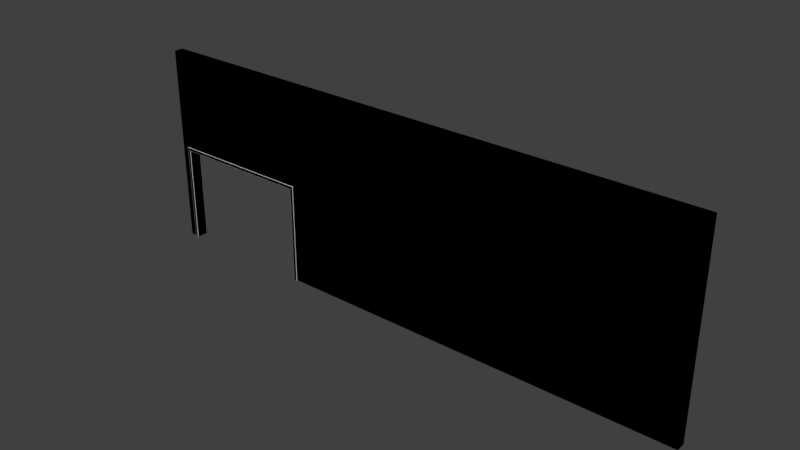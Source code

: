 # Source: SouthWallTxt.blend  (saved by Blender 2.79.0; exported with 4.5.12 LTS)
import bpy
from mathutils import Matrix  # noqa: F401  (used for matrix-valued properties, if any)

bpy.ops.wm.read_factory_settings(use_empty=True)
scene = bpy.context.scene
scene.name = 'Scene'

# ---- collections
col_collection_1 = bpy.data.collections.new('Collection 1'); scene.collection.children.link(col_collection_1)

# ---- materials (node trees are filled in below, after node groups)
mat_brick = bpy.data.materials.new('Brick')
mat_brick.alpha_threshold = 0.0
mat_brick.use_transparent_shadow = False
mat_brick.diffuse_color = (0.7453, 0.8, 0.004653, 1.0)
mat_brick.roughness = 0.5
mat_siding = bpy.data.materials.new('Siding')
mat_siding.alpha_threshold = 0.0
mat_siding.use_transparent_shadow = False
mat_siding.roughness = 0.5

# ---- material node trees

# ---- world
world_world = bpy.data.worlds.new('World'); scene.world = world_world
world_world.color = (0.05088, 0.05088, 0.05088)
world_world.use_sun_shadow = False
world_world.sun_shadow_jitter_overblur = 0.0
world_world.cycles.sampling_method = 'MANUAL'

# ---- meshes
me_cube_001 = bpy.data.meshes.new('Cube.001')
me_cube_001.from_pydata([(-5.994, -0.09963, -2.134), (-5.994, -0.09963, 2.134), (-5.994, 0.09963, -2.134), (-5.994, 0.09963, 2.134), (5.994, -0.09963, -2.134), (5.994, -0.09963, 2.134), (5.994, 0.09963, -2.134), (5.994, 0.09963, 2.134), (-2.678, 0.09963, -2.134), (-2.754, 0.09963, -2.134), (-5.757, 0.09963, -2.134), (-5.832, 0.09963, -2.134), (-5.832, 0.09963, 2.134), (-5.757, 0.09963, 2.134), (-2.754, 0.09963, 2.134), (-2.678, 0.09963, 2.134), (-5.832, -0.09963, -2.134), (-5.757, -0.09963, -2.134), (-2.754, -0.09963, -2.134), (-2.678, -0.09963, -2.134), (-2.678, -0.09963, 2.134), (-2.754, -0.09963, 2.134), (-5.757, -0.09963, 2.134), (-5.832, -0.09963, 2.134), (-5.994, -0.09963, -0.051), (-5.994, -0.09963, 0.02435), (-5.994, 0.09963, 0.02435), (-5.994, 0.09963, -0.051), (5.994, 0.09963, 0.02435), (5.994, 0.09963, -0.051), (5.994, -0.09963, 0.02435), (5.994, -0.09963, -0.051), (-2.678, -0.09963, -0.051), (-2.754, -0.09963, 0.02435), (-2.754, -0.09963, -0.051), (-5.757, -0.09963, 0.02435), (-5.757, -0.09963, -0.051), (-5.832, -0.09963, -0.051), (-5.832, 0.09963, -0.051), (-5.757, 0.09963, 0.02435), (-5.757, 0.09963, -0.051), (-2.754, 0.09963, 0.02435), (-2.754, 0.09963, -0.051), (-2.678, 0.09963, -0.051), (-2.688, -0.09963, 0.02435), (-2.678, -0.09963, 0.01435), (-2.668, -0.09963, 0.02435), (-2.678, -0.09963, 0.03435), (-2.681, -0.09963, 0.02142), (-5.832, -0.09963, 0.01435), (-5.822, -0.09963, 0.02435), (-5.832, -0.09963, 0.03435), (-5.842, -0.09963, 0.02435), (-5.83, -0.09963, 0.02142), (-5.822, -0.1296, -2.134), (-5.832, -0.1196, -2.134), (-5.83, -0.1267, -2.134), (-5.757, -0.1196, -2.134), (-5.767, -0.1296, -2.134), (-5.76, -0.1267, -2.134), (-2.744, -0.1296, -2.134), (-2.754, -0.1196, -2.134), (-2.751, -0.1267, -2.134), (-2.678, -0.1196, -2.134), (-2.688, -0.1296, -2.134), (-2.681, -0.1267, -2.134), (-2.678, -0.1196, -0.051), (-2.688, -0.1296, -0.051), (-2.681, -0.1267, -0.051), (-2.744, -0.1296, -0.041), (-2.754, -0.1196, -0.051), (-2.751, -0.1267, -0.04807), (-5.757, -0.1196, -0.051), (-5.767, -0.1296, -0.041), (-5.76, -0.1267, -0.04807), (-5.822, -0.1296, -0.051), (-5.832, -0.1196, -0.051), (-5.83, -0.1267, -0.051), (-2.678, -0.1196, 0.01435), (-2.688, -0.1196, 0.02435), (-2.688, -0.1296, 0.01435), (-2.681, -0.1196, 0.02142), (-2.683, -0.1254, 0.02013), (-2.688, -0.1267, 0.02142), (-2.681, -0.1267, 0.01435), (-2.754, -0.1296, 0.01435), (-2.754, -0.1196, 0.02435), (-2.754, -0.1267, 0.02142), (-5.757, -0.1296, 0.01435), (-5.757, -0.1196, 0.02435), (-5.757, -0.1267, 0.02142), (-5.832, -0.1196, 0.01435), (-5.822, -0.1296, 0.01435), (-5.822, -0.1196, 0.02435), (-5.83, -0.1267, 0.01435), (-5.828, -0.1254, 0.02013), (-5.822, -0.1267, 0.02142), (-5.83, -0.1196, 0.02142), (-5.822, 0.09963, 0.02435), (-5.832, 0.09963, 0.01435), (-5.842, 0.09963, 0.02435), (-5.832, 0.09963, 0.03435), (-5.83, 0.09963, 0.02142), (-2.678, 0.09963, 0.01435), (-2.688, 0.09963, 0.02435), (-2.678, 0.09963, 0.03435), (-2.668, 0.09963, 0.02435), (-2.681, 0.09963, 0.02142), (-2.688, 0.1296, -2.134), (-2.678, 0.1196, -2.134), (-2.681, 0.1267, -2.134), (-2.754, 0.1196, -2.134), (-2.744, 0.1296, -2.134), (-2.751, 0.1267, -2.134), (-5.767, 0.1296, -2.134), (-5.757, 0.1196, -2.134), (-5.76, 0.1267, -2.134), (-5.832, 0.1196, -2.134), (-5.822, 0.1296, -2.134), (-5.83, 0.1267, -2.134), (-5.832, 0.1196, -0.051), (-5.822, 0.1296, -0.051), (-5.83, 0.1267, -0.051), (-5.767, 0.1296, -0.041), (-5.757, 0.1196, -0.051), (-5.76, 0.1267, -0.04807), (-2.754, 0.1196, -0.051), (-2.744, 0.1296, -0.041), (-2.751, 0.1267, -0.04807), (-2.688, 0.1296, -0.051), (-2.678, 0.1196, -0.051), (-2.681, 0.1267, -0.051), (-5.832, 0.1196, 0.01435), (-5.822, 0.1196, 0.02435), (-5.822, 0.1296, 0.01435), (-5.83, 0.1196, 0.02142), (-5.828, 0.1254, 0.02013), (-5.822, 0.1267, 0.02142), (-5.83, 0.1267, 0.01435), (-5.757, 0.1296, 0.01435), (-5.757, 0.1196, 0.02435), (-5.757, 0.1267, 0.02142), (-2.754, 0.1296, 0.01435), (-2.754, 0.1196, 0.02435), (-2.754, 0.1267, 0.02142), (-2.688, 0.1196, 0.02435), (-2.678, 0.1196, 0.01435), (-2.688, 0.1296, 0.01435), (-2.681, 0.1196, 0.02142), (-2.683, 0.1254, 0.02013), (-2.681, 0.1267, 0.01435), (-2.688, 0.1267, 0.02142), (-5.822, 0.1196, 0.02435), (-5.83, 0.1196, 0.02142), (-5.822, 0.1267, 0.02142), (-5.994, -0.09963, -2.134), (-5.994, -0.09963, 2.134), (-5.994, 0.09963, -2.134), (-5.994, 0.09963, 2.134), (5.994, -0.09963, -2.134), (5.994, -0.09963, 2.134), (5.994, 0.09963, -2.134), (5.994, 0.09963, 2.134), (-2.678, 0.09963, -2.134), (-2.754, 0.09963, -2.134), (-5.757, 0.09963, -2.134), (-5.832, 0.09963, -2.134), (-5.832, 0.09963, 2.134), (-5.757, 0.09963, 2.134), (-2.754, 0.09963, 2.134), (-2.678, 0.09963, 2.134), (-5.832, -0.09963, -2.134), (-5.757, -0.09963, -2.134), (-2.754, -0.09963, -2.134), (-2.678, -0.09963, -2.134), (-2.678, -0.09963, 2.134), (-2.754, -0.09963, 2.134), (-5.757, -0.09963, 2.134), (-5.832, -0.09963, 2.134), (-5.994, -0.09963, -0.051), (-5.994, -0.09963, 0.02435), (-5.994, 0.09963, 0.02435), (-5.994, 0.09963, -0.051), (5.994, 0.09963, 0.02435), (5.994, 0.09963, -0.051), (5.994, -0.09963, 0.02435), (5.994, -0.09963, -0.051), (-2.678, -0.09963, -0.051), (-2.754, -0.09963, 0.02435), (-2.754, -0.09963, -0.051), (-5.757, -0.09963, 0.02435), (-5.757, -0.09963, -0.051), (-5.832, -0.09963, -0.051), (-5.832, 0.09963, -0.051), (-5.757, 0.09963, 0.02435), (-5.757, 0.09963, -0.051), (-2.754, 0.09963, 0.02435), (-2.754, 0.09963, -0.051), (-2.678, 0.09963, -0.051), (-2.688, -0.09963, 0.02435), (-2.678, -0.09963, 0.01435), (-2.668, -0.09963, 0.02435), (-2.678, -0.09963, 0.03435), (-2.681, -0.09963, 0.02142), (-5.832, -0.09963, 0.01435), (-5.822, -0.09963, 0.02435), (-5.832, -0.09963, 0.03435), (-5.842, -0.09963, 0.02435), (-5.83, -0.09963, 0.02142), (-5.822, -0.1296, -2.134), (-5.832, -0.1196, -2.134), (-5.83, -0.1267, -2.134), (-5.757, -0.1196, -2.134), (-5.767, -0.1296, -2.134), (-5.76, -0.1267, -2.134), (-2.744, -0.1296, -2.134), (-2.754, -0.1196, -2.134), (-2.751, -0.1267, -2.134), (-2.678, -0.1196, -2.134), (-2.688, -0.1296, -2.134), (-2.681, -0.1267, -2.134), (-2.678, -0.1196, -0.051), (-2.688, -0.1296, -0.051), (-2.681, -0.1267, -0.051), (-2.744, -0.1296, -0.041), (-2.754, -0.1196, -0.051), (-2.751, -0.1267, -0.04807), (-5.757, -0.1196, -0.051), (-5.767, -0.1296, -0.041), (-5.76, -0.1267, -0.04807), (-5.822, -0.1296, -0.051), (-5.832, -0.1196, -0.051), (-5.83, -0.1267, -0.051), (-2.678, -0.1196, 0.01435), (-2.688, -0.1196, 0.02435), (-2.688, -0.1296, 0.01435), (-2.681, -0.1196, 0.02142), (-2.683, -0.1254, 0.02013), (-2.688, -0.1267, 0.02142), (-2.681, -0.1267, 0.01435), (-2.754, -0.1296, 0.01435), (-2.754, -0.1196, 0.02435), (-2.754, -0.1267, 0.02142), (-5.757, -0.1296, 0.01435), (-5.757, -0.1196, 0.02435), (-5.757, -0.1267, 0.02142), (-5.832, -0.1196, 0.01435), (-5.822, -0.1296, 0.01435), (-5.822, -0.1196, 0.02435), (-5.83, -0.1267, 0.01435), (-5.828, -0.1254, 0.02013), (-5.822, -0.1267, 0.02142), (-5.83, -0.1196, 0.02142), (-5.822, 0.09963, 0.02435), (-5.832, 0.09963, 0.01435), (-5.842, 0.09963, 0.02435), (-5.832, 0.09963, 0.03435), (-5.83, 0.09963, 0.02142), (-2.678, 0.09963, 0.01435), (-2.688, 0.09963, 0.02435), (-2.678, 0.09963, 0.03435), (-2.668, 0.09963, 0.02435), (-2.681, 0.09963, 0.02142), (-2.688, 0.1296, -2.134), (-2.678, 0.1196, -2.134), (-2.681, 0.1267, -2.134), (-2.754, 0.1196, -2.134), (-2.744, 0.1296, -2.134), (-2.751, 0.1267, -2.134), (-5.767, 0.1296, -2.134), (-5.757, 0.1196, -2.134), (-5.76, 0.1267, -2.134), (-5.832, 0.1196, -2.134), (-5.822, 0.1296, -2.134), (-5.83, 0.1267, -2.134), (-5.832, 0.1196, -0.051), (-5.822, 0.1296, -0.051), (-5.83, 0.1267, -0.051), (-5.767, 0.1296, -0.041), (-5.757, 0.1196, -0.051), (-5.76, 0.1267, -0.04807), (-2.754, 0.1196, -0.051), (-2.744, 0.1296, -0.041), (-2.751, 0.1267, -0.04807), (-2.688, 0.1296, -0.051), (-2.678, 0.1196, -0.051), (-2.681, 0.1267, -0.051), (-5.832, 0.1196, 0.01435), (-5.822, 0.1196, 0.02435), (-5.822, 0.1296, 0.01435), (-5.83, 0.1196, 0.02142), (-5.828, 0.1254, 0.02013), (-5.822, 0.1267, 0.02142), (-5.83, 0.1267, 0.01435), (-5.757, 0.1296, 0.01435), (-5.757, 0.1196, 0.02435), (-5.757, 0.1267, 0.02142), (-2.754, 0.1296, 0.01435), (-2.754, 0.1196, 0.02435), (-2.754, 0.1267, 0.02142), (-2.688, 0.1196, 0.02435), (-2.678, 0.1196, 0.01435), (-2.688, 0.1296, 0.01435), (-2.681, 0.1196, 0.02142), (-2.683, 0.1254, 0.02013), (-2.681, 0.1267, 0.01435), (-2.688, 0.1267, 0.02142), (-5.822, 0.1196, 0.02435), (-5.83, 0.1196, 0.02142), (-5.822, 0.1267, 0.02142)], [], [(25, 1, 3, 26), (8, 9, 111, 113, 112, 108, 110, 109), (28, 7, 5, 30), (49, 37, 76, 91), (8, 6, 4, 19), (12, 3, 1, 23), (7, 15, 20, 5), (15, 14, 21, 20), (14, 13, 22, 21), (13, 12, 23, 22), (2, 11, 16, 0), (11, 10, 17, 16), (34, 42, 9, 18), (9, 8, 19, 18), (32, 45, 78, 66), (31, 30, 46, 45, 32), (33, 21, 22, 35), (37, 49, 52, 25, 24), (38, 99, 132, 120), (27, 26, 100, 99, 38), (39, 13, 14, 41), (43, 103, 106, 28, 29), (26, 3, 12, 101, 100), (118, 121, 123, 114), (36, 17, 10, 40), (40, 10, 115, 124), (106, 105, 15, 7, 28), (10, 11, 117, 119, 118, 114, 116, 115), (2, 27, 38, 11), (98, 39, 140, 133), (17, 36, 72, 57), (16, 17, 57, 59, 58, 54, 56, 55), (40, 42, 34, 36), (58, 73, 75, 54), (18, 19, 63, 65, 64, 60, 62, 61), (4, 31, 32, 19), (44, 33, 86, 79), (16, 37, 24, 0), (35, 50, 93, 89), (6, 29, 31, 4), (29, 28, 30, 31), (8, 43, 29, 6), (41, 104, 145, 143), (0, 24, 27, 2), (24, 25, 26, 27), (37, 16, 55, 76), (33, 35, 89, 86), (36, 34, 70, 72), (34, 18, 61, 70), (69, 85, 88, 73), (67, 80, 85, 69), (35, 22, 23, 51, 50), (52, 51, 23, 1, 25), (64, 67, 69, 60), (30, 5, 20, 47, 46), (19, 32, 66, 63), (73, 88, 92, 75), (43, 8, 109, 130), (39, 41, 143, 140), (127, 142, 147, 129), (11, 38, 120, 117), (42, 40, 124, 126), (123, 139, 142, 127), (9, 42, 126, 111), (41, 14, 15, 105, 104), (121, 134, 139, 123), (112, 127, 129, 108), (103, 43, 130, 146), (44, 48, 45, 46, 47), (49, 53, 50, 51, 52), (78, 81, 82, 84), (79, 83, 82, 81), (80, 84, 82, 83), (91, 94, 95, 97), (92, 96, 95, 94), (93, 97, 95, 96), (67, 64, 65, 68), (68, 65, 63, 66), (70, 61, 62, 71), (71, 62, 60, 69), (73, 58, 59, 74), (74, 59, 57, 72), (76, 55, 56, 77), (77, 56, 54, 75), (80, 67, 68, 84), (84, 68, 66, 78), (91, 76, 77, 94), (94, 77, 75, 92), (89, 93, 96, 90), (90, 96, 92, 88), (69, 73, 74, 71), (71, 74, 72, 70), (86, 89, 90, 87), (87, 90, 88, 85), (79, 86, 87, 83), (83, 87, 85, 80), (93, 50, 53, 97), (97, 53, 49, 91), (44, 79, 81, 48), (48, 81, 78, 45), (44, 47, 20, 21, 33), (98, 102, 99, 100, 101), (103, 107, 104, 105, 106), (132, 135, 136, 138), (133, 137, 136, 135), (134, 138, 136, 137), (145, 148, 149, 151), (146, 150, 149, 148), (147, 151, 149, 150), (103, 146, 148, 107), (107, 148, 145, 104), (121, 118, 119, 122), (122, 119, 117, 120), (124, 115, 116, 125), (125, 116, 114, 123), (127, 112, 113, 128), (128, 113, 111, 126), (130, 109, 110, 131), (131, 110, 108, 129), (134, 121, 122, 138), (138, 122, 120, 132), (146, 130, 131, 150), (150, 131, 129, 147), (143, 145, 151, 144), (144, 151, 147, 142), (123, 127, 128, 125), (125, 128, 126, 124), (140, 143, 144, 141), (141, 144, 142, 139), (133, 140, 141, 137), (137, 141, 139, 134), (132, 99, 102, 135), (135, 102, 98, 133), (98, 101, 12, 13, 39), (133, 137, 154, 152), (135, 133, 152, 153), (180, 156, 158, 181), (163, 164, 266, 268, 267, 263, 265, 264), (183, 162, 160, 185), (204, 192, 231, 246), (163, 161, 159, 174), (167, 158, 156, 178), (162, 170, 175, 160), (170, 169, 176, 175), (169, 168, 177, 176), (168, 167, 178, 177), (157, 166, 171, 155), (166, 165, 172, 171), (189, 197, 164, 173), (164, 163, 174, 173), (187, 200, 233, 221), (186, 185, 201, 200, 187), (188, 176, 177, 190), (192, 204, 207, 180, 179), (193, 254, 287, 275), (182, 181, 255, 254, 193), (194, 168, 169, 196), (198, 258, 261, 183, 184), (181, 158, 167, 256, 255), (273, 276, 278, 269), (191, 172, 165, 195), (195, 165, 270, 279), (261, 260, 170, 162, 183), (165, 166, 272, 274, 273, 269, 271, 270), (157, 182, 193, 166), (253, 194, 295, 288), (172, 191, 227, 212), (171, 172, 212, 214, 213, 209, 211, 210), (195, 197, 189, 191), (213, 228, 230, 209), (173, 174, 218, 220, 219, 215, 217, 216), (159, 186, 187, 174), (199, 188, 241, 234), (171, 192, 179, 155), (190, 205, 248, 244), (161, 184, 186, 159), (184, 183, 185, 186), (163, 198, 184, 161), (196, 259, 300, 298), (155, 179, 182, 157), (179, 180, 181, 182), (192, 171, 210, 231), (188, 190, 244, 241), (191, 189, 225, 227), (189, 173, 216, 225), (224, 240, 243, 228), (222, 235, 240, 224), (190, 177, 178, 206, 205), (207, 206, 178, 156, 180), (219, 222, 224, 215), (185, 160, 175, 202, 201), (174, 187, 221, 218), (228, 243, 247, 230), (198, 163, 264, 285), (194, 196, 298, 295), (282, 297, 302, 284), (166, 193, 275, 272), (197, 195, 279, 281), (278, 294, 297, 282), (164, 197, 281, 266), (196, 169, 170, 260, 259), (276, 289, 294, 278), (267, 282, 284, 263), (258, 198, 285, 301), (199, 203, 200, 201, 202), (204, 208, 205, 206, 207), (233, 236, 237, 239), (234, 238, 237, 236), (235, 239, 237, 238), (246, 249, 250, 252), (247, 251, 250, 249), (248, 252, 250, 251), (222, 219, 220, 223), (223, 220, 218, 221), (225, 216, 217, 226), (226, 217, 215, 224), (228, 213, 214, 229), (229, 214, 212, 227), (231, 210, 211, 232), (232, 211, 209, 230), (235, 222, 223, 239), (239, 223, 221, 233), (246, 231, 232, 249), (249, 232, 230, 247), (244, 248, 251, 245), (245, 251, 247, 243), (224, 228, 229, 226), (226, 229, 227, 225), (241, 244, 245, 242), (242, 245, 243, 240), (234, 241, 242, 238), (238, 242, 240, 235), (248, 205, 208, 252), (252, 208, 204, 246), (199, 234, 236, 203), (203, 236, 233, 200), (199, 202, 175, 176, 188), (253, 257, 254, 255, 256), (258, 262, 259, 260, 261), (287, 290, 291, 293), (288, 292, 291, 290), (289, 293, 291, 292), (300, 303, 304, 306), (301, 305, 304, 303), (302, 306, 304, 305), (258, 301, 303, 262), (262, 303, 300, 259), (276, 273, 274, 277), (277, 274, 272, 275), (279, 270, 271, 280), (280, 271, 269, 278), (282, 267, 268, 283), (283, 268, 266, 281), (285, 264, 265, 286), (286, 265, 263, 284), (289, 276, 277, 293), (293, 277, 275, 287), (301, 285, 286, 305), (305, 286, 284, 302), (298, 300, 306, 299), (299, 306, 302, 297), (278, 282, 283, 280), (280, 283, 281, 279), (295, 298, 299, 296), (296, 299, 297, 294), (288, 295, 296, 292), (292, 296, 294, 289), (287, 254, 257, 290), (290, 257, 253, 288), (253, 256, 167, 168, 194), (288, 292, 309, 307), (290, 288, 307, 308)])
me_cube_001.polygons.foreach_set('material_index', [0, 0, 0, 1, 0, 0, 0, 0, 0, 0, 0, 0, 1, 0, 1, 0, 0, 0, 1, 0, 0, 0, 0, 1, 1, 1, 0, 0, 0, 1, 1, 0, 1, 1, 0, 0, 1, 0, 1, 0, 0, 0, 1, 0, 0, 1, 1, 1, 1, 1, 1, 0, 0, 1, 0, 1, 1, 1, 1, 1, 1, 1, 1, 1, 0, 1, 1, 1, 0, 0, 1, 1, 1, 1, 1, 1, 1, 1, 1, 1, 1, 1, 1, 1, 1, 1, 1, 1, 1, 1, 1, 1, 1, 1, 1, 1, 1, 1, 1, 1, 0, 0, 0, 1, 1, 1, 1, 1, 1, 1, 1, 1, 1, 1, 1, 1, 1, 1, 1, 1, 1, 1, 1, 1, 1, 1, 1, 1, 1, 1, 1, 1, 1, 0, 1, 1, 0, 0, 0, 1, 0, 0, 0, 0, 0, 0, 0, 0, 1, 0, 1, 0, 0, 0, 1, 0, 0, 0, 0, 1, 1, 1, 0, 0, 0, 1, 1, 0, 1, 1, 0, 0, 1, 0, 1, 0, 0, 0, 1, 0, 0, 1, 1, 1, 1, 1, 1, 0, 0, 1, 0, 1, 1, 1, 1, 1, 1, 1, 1, 1, 0, 1, 1, 1, 0, 0, 1, 1, 1, 1, 1, 1, 1, 1, 1, 1, 1, 1, 1, 1, 1, 1, 1, 1, 1, 1, 1, 1, 1, 1, 1, 1, 1, 1, 1, 1, 0, 0, 0, 1, 1, 1, 1, 1, 1, 1, 1, 1, 1, 1, 1, 1, 1, 1, 1, 1, 1, 1, 1, 1, 1, 1, 1, 1, 1, 1, 1, 1, 1, 0, 1, 1])
_uv = me_cube_001.uv_layers.new(name='UVMap')
_uv.uv.foreach_set('vector', [0.4975, 0.8082, 0.4975, 0.9284, 0.4863, 0.9284, 0.4863, 0.8082, 0.987, 0.4957, 0.987, 0.5, 0.9859, 0.5, 0.9855, 0.4998, 0.9854, 0.4994, 0.9854, 0.4963, 0.9855, 0.4959, 0.9859, 0.4957, 0.5201, 0.8082, 0.5201, 0.9284, 0.5088, 0.9284, 0.5088, 0.8082, 0.6517, 0.8076, 0.6517, 0.8039, 0.6528, 0.8039, 0.6528, 0.8076, 0.987, 0.4957, 0.987, 0.0, 0.9983, 0.0, 0.9983, 0.4957, 0.9628, 0.009256, 0.9628, 0.0, 0.9741, 0.0, 0.9741, 0.009256, 0.9628, 0.6852, 0.9628, 0.1895, 0.9741, 0.1895, 0.9741, 0.6852, 0.9628, 0.1895, 0.9628, 0.1852, 0.9741, 0.1852, 0.9741, 0.1895, 0.9628, 0.1852, 0.9628, 0.01357, 0.9741, 0.01357, 0.9741, 0.1852, 0.9628, 0.01357, 0.9628, 0.009256, 0.9741, 0.009256, 0.9741, 0.01357, 0.6367, 0.6869, 0.6459, 0.6869, 0.6459, 0.6983, 0.6367, 0.6983, 0.6459, 0.6869, 0.6501, 0.6869, 0.6501, 0.6983, 0.6459, 0.6983, 0.587, 0.8039, 0.5758, 0.8039, 0.5758, 0.6852, 0.587, 0.6852, 0.987, 0.5, 0.987, 0.4957, 0.9983, 0.4957, 0.9983, 0.5, 0.6563, 0.6893, 0.6563, 0.6856, 0.6574, 0.6856, 0.6574, 0.6893, 0.8454, 0.6852, 0.8411, 0.6852, 0.8411, 0.1901, 0.8417, 0.1895, 0.8454, 0.1895, 0.8411, 0.1852, 0.7221, 0.1852, 0.7221, 0.01357, 0.8411, 0.01357, 0.8454, 0.009256, 0.8417, 0.009256, 0.8411, 0.008684, 0.8411, 0.0, 0.8454, 0.0, 0.6547, 0.8039, 0.6547, 0.8076, 0.6536, 0.8076, 0.6536, 0.8039, 0.3639, 0.6852, 0.3597, 0.6852, 0.3597, 0.6765, 0.3603, 0.6759, 0.3639, 0.6759, 0.3597, 0.6716, 0.2407, 0.6716, 0.2407, 0.5, 0.3597, 0.5, 0.3639, 0.4957, 0.3603, 0.4957, 0.3597, 0.4951, 0.3597, 2.725e-08, 0.3639, 2.725e-08, 0.3597, 0.6852, 0.2407, 0.6852, 0.2407, 0.6759, 0.3591, 0.6759, 0.3597, 0.6765, 0.1216, 0.6856, 0.2391, 0.6856, 0.2396, 0.6888, 0.1216, 0.6888, 0.5901, 0.8039, 0.5901, 0.6852, 0.6014, 0.6852, 0.6014, 0.8039, 0.6014, 0.8039, 0.6014, 0.6852, 0.6025, 0.6852, 0.6025, 0.8039, 0.3597, 0.4951, 0.3591, 0.4957, 0.2407, 0.4957, 0.2407, 0.0, 0.3597, 2.725e-08, 0.6501, 0.6869, 0.6459, 0.6869, 0.6459, 0.6858, 0.646, 0.6854, 0.6464, 0.6852, 0.6496, 0.6852, 0.65, 0.6854, 0.6501, 0.6858, 0.4814, 0.6852, 0.3639, 0.6852, 0.3639, 0.6759, 0.4814, 0.6759, 0.6233, 0.6856, 0.6233, 0.6894, 0.6222, 0.6894, 0.6222, 0.6856, 0.5901, 0.6852, 0.5901, 0.8039, 0.589, 0.8039, 0.589, 0.6852, 0.6459, 0.6983, 0.6501, 0.6983, 0.6501, 0.6995, 0.65, 0.6999, 0.6496, 0.7, 0.6464, 0.7, 0.646, 0.6999, 0.6459, 0.6995, 0.5328, 0.857, 0.5328, 0.6854, 0.5441, 0.6854, 0.5441, 0.857, 0.3647, 0.6888, 0.2467, 0.6888, 0.2472, 0.6856, 0.3647, 0.6856, 0.9983, 0.5, 0.9983, 0.4957, 0.9994, 0.4957, 0.9998, 0.4959, 1.0, 0.4963, 1.0, 0.4994, 0.9998, 0.4998, 0.9994, 0.5, 0.9628, 0.6852, 0.8454, 0.6852, 0.8454, 0.1895, 0.9628, 0.1895, 0.6203, 0.6856, 0.6203, 0.6894, 0.6191, 0.6894, 0.6191, 0.6856, 0.9628, 0.009256, 0.8454, 0.009256, 0.8454, 0.0, 0.9628, 0.0, 0.6203, 0.861, 0.6203, 0.8647, 0.6191, 0.8647, 0.6191, 0.861, 0.5201, 0.6852, 0.5201, 0.8039, 0.5088, 0.8039, 0.5088, 0.6852, 0.5201, 0.8039, 0.5201, 0.8082, 0.5088, 0.8082, 0.5088, 0.8039, 0.4814, 0.4957, 0.3639, 0.4957, 0.3639, 2.725e-08, 0.4814, 2.725e-08, 0.6233, 0.861, 0.6233, 0.8647, 0.6222, 0.8647, 0.6222, 0.861, 0.4975, 0.6852, 0.4975, 0.8039, 0.4863, 0.8039, 0.4863, 0.6852, 0.4975, 0.8039, 0.4975, 0.8082, 0.4863, 0.8082, 0.4863, 0.8039, 0.6517, 0.8039, 0.6517, 0.6852, 0.6528, 0.6852, 0.6528, 0.8039, 0.6203, 0.6894, 0.6203, 0.861, 0.6191, 0.861, 0.6191, 0.6894, 0.5441, 0.857, 0.5441, 0.6854, 0.5452, 0.6854, 0.5452, 0.857, 0.587, 0.8039, 0.587, 0.6852, 0.5882, 0.6852, 0.5882, 0.8039, 0.2467, 0.8616, 0.2436, 0.861, 0.2436, 0.6894, 0.2467, 0.6888, 0.2472, 0.8647, 0.2436, 0.8647, 0.2436, 0.861, 0.2467, 0.8616, 0.8411, 0.01357, 0.7221, 0.01357, 0.7221, 0.009256, 0.8406, 0.009256, 0.8411, 0.009828, 0.8411, 0.008684, 0.8406, 0.009256, 0.7221, 0.009256, 0.7221, 0.0, 0.8411, 0.0, 0.3647, 0.8647, 0.2472, 0.8647, 0.2467, 0.8616, 0.3647, 0.8616, 0.8411, 0.6852, 0.7221, 0.6852, 0.7221, 0.1895, 0.8406, 0.1895, 0.8411, 0.1901, 0.6563, 0.8081, 0.6563, 0.6893, 0.6574, 0.6893, 0.6574, 0.8081, 0.2467, 0.6888, 0.2436, 0.6894, 0.2436, 0.6856, 0.2472, 0.6856, 0.6608, 0.8039, 0.6608, 0.6852, 0.662, 0.6852, 0.662, 0.8039, 0.6233, 0.6894, 0.6233, 0.861, 0.6222, 0.861, 0.6222, 0.6894, 0.2396, 0.8616, 0.2427, 0.861, 0.2427, 0.8647, 0.2391, 0.8647, 0.6547, 0.6852, 0.6547, 0.8039, 0.6536, 0.8039, 0.6536, 0.6852, 0.5328, 0.6854, 0.5328, 0.857, 0.5317, 0.857, 0.5317, 0.6854, 0.2396, 0.6888, 0.2427, 0.6894, 0.2427, 0.861, 0.2396, 0.8616, 0.5758, 0.6852, 0.5758, 0.8039, 0.5747, 0.8039, 0.5747, 0.6852, 0.3597, 0.5, 0.2407, 0.5, 0.2407, 0.4957, 0.3591, 0.4957, 0.3597, 0.4963, 0.2391, 0.6856, 0.2427, 0.6856, 0.2427, 0.6894, 0.2396, 0.6888, 0.1216, 0.8616, 0.2396, 0.8616, 0.2391, 0.8647, 0.1216, 0.8647, 0.6608, 0.8076, 0.6608, 0.8039, 0.662, 0.8039, 0.662, 0.8076, 0.8411, 0.1889, 0.8413, 0.1894, 0.8417, 0.1895, 0.8411, 0.1901, 0.8406, 0.1895, 0.8417, 0.009256, 0.8413, 0.009423, 0.8411, 0.009828, 0.8406, 0.009256, 0.8411, 0.008684, 0.6574, 0.6856, 0.6574, 0.6852, 0.6577, 0.6853, 0.6578, 0.6856, 0.6191, 0.6856, 0.6187, 0.6856, 0.6188, 0.6853, 0.6191, 0.6852, 0.2436, 0.8647, 0.2435, 0.8651, 0.2432, 0.8651, 0.2431, 0.8647, 0.6528, 0.8076, 0.6532, 0.8076, 0.6531, 0.808, 0.6528, 0.8081, 0.2436, 0.6856, 0.2431, 0.6856, 0.2432, 0.6853, 0.2435, 0.6852, 0.6191, 0.8647, 0.6191, 0.8651, 0.6188, 0.8651, 0.6187, 0.8647, 0.2472, 0.8647, 0.3647, 0.8647, 0.3647, 0.8651, 0.2472, 0.8651, 0.6578, 0.6893, 0.6578, 0.808, 0.6574, 0.8081, 0.6574, 0.6893, 0.5882, 0.8039, 0.5882, 0.6852, 0.5886, 0.6852, 0.5886, 0.8041, 0.2471, 0.8612, 0.3647, 0.8612, 0.3647, 0.8616, 0.2467, 0.8616, 0.2467, 0.6888, 0.3647, 0.6888, 0.3647, 0.6892, 0.2471, 0.6892, 0.5886, 0.8041, 0.5886, 0.6852, 0.589, 0.6852, 0.589, 0.8039, 0.6528, 0.8039, 0.6528, 0.6852, 0.6532, 0.6852, 0.6532, 0.8039, 0.2472, 0.6852, 0.3647, 0.6852, 0.3647, 0.6856, 0.2472, 0.6856, 0.2436, 0.8647, 0.2472, 0.8647, 0.2472, 0.8651, 0.2435, 0.8651, 0.6578, 0.6856, 0.6578, 0.6893, 0.6574, 0.6893, 0.6574, 0.6856, 0.6528, 0.8076, 0.6528, 0.8039, 0.6532, 0.8039, 0.6532, 0.8076, 0.2435, 0.6852, 0.2472, 0.6852, 0.2472, 0.6856, 0.2436, 0.6856, 0.6191, 0.861, 0.6191, 0.8647, 0.6187, 0.8647, 0.6187, 0.861, 0.2431, 0.6894, 0.2431, 0.6856, 0.2436, 0.6856, 0.2436, 0.6894, 0.2467, 0.8616, 0.2467, 0.6888, 0.2471, 0.6892, 0.2471, 0.8612, 0.5456, 0.6852, 0.5456, 0.8572, 0.5452, 0.857, 0.5452, 0.6854, 0.6191, 0.6894, 0.6191, 0.861, 0.6187, 0.861, 0.6187, 0.6894, 0.2431, 0.861, 0.2431, 0.6894, 0.2436, 0.6894, 0.2436, 0.861, 0.6191, 0.6856, 0.6191, 0.6894, 0.6187, 0.6894, 0.6187, 0.6856, 0.2431, 0.8647, 0.2431, 0.861, 0.2436, 0.861, 0.2436, 0.8647, 0.6191, 0.8647, 0.6203, 0.8647, 0.6203, 0.8651, 0.6191, 0.8651, 0.6528, 0.8081, 0.6517, 0.8081, 0.6517, 0.8076, 0.6528, 0.8076, 0.6203, 0.6856, 0.6191, 0.6856, 0.6191, 0.6852, 0.6203, 0.6852, 0.6563, 0.6852, 0.6574, 0.6852, 0.6574, 0.6856, 0.6563, 0.6856, 0.8411, 0.1889, 0.8406, 0.1895, 0.7221, 0.1895, 0.7221, 0.1852, 0.8411, 0.1852, 0.3597, 0.6754, 0.3599, 0.6758, 0.3603, 0.6759, 0.3597, 0.6765, 0.3591, 0.6759, 0.3603, 0.4957, 0.3599, 0.4959, 0.3597, 0.4963, 0.3591, 0.4957, 0.3597, 0.4951, 0.6536, 0.8076, 0.6536, 0.8081, 0.6533, 0.808, 0.6532, 0.8076, 0.6222, 0.6856, 0.6218, 0.6856, 0.6219, 0.6853, 0.6222, 0.6852, 0.2427, 0.6856, 0.2427, 0.6852, 0.2431, 0.6853, 0.2431, 0.6856, 0.6222, 0.8647, 0.6222, 0.8651, 0.6219, 0.8651, 0.6218, 0.8647, 0.662, 0.8076, 0.6624, 0.8076, 0.6623, 0.808, 0.662, 0.8081, 0.2427, 0.8647, 0.2431, 0.8647, 0.2431, 0.8651, 0.2427, 0.8651, 0.6608, 0.8076, 0.662, 0.8076, 0.662, 0.8081, 0.6608, 0.8081, 0.6233, 0.8651, 0.6222, 0.8651, 0.6222, 0.8647, 0.6233, 0.8647, 0.2391, 0.6856, 0.1216, 0.6856, 0.1216, 0.6852, 0.2391, 0.6852, 0.6532, 0.8039, 0.6532, 0.6852, 0.6536, 0.6852, 0.6536, 0.8039, 0.6025, 0.8039, 0.6025, 0.6852, 0.6029, 0.6852, 0.6029, 0.8041, 0.2392, 0.6892, 0.1216, 0.6892, 0.1216, 0.6888, 0.2396, 0.6888, 0.2396, 0.8616, 0.1216, 0.8616, 0.1216, 0.8612, 0.2392, 0.8612, 0.5743, 0.8041, 0.5743, 0.6852, 0.5747, 0.6852, 0.5747, 0.8039, 0.662, 0.8039, 0.662, 0.6852, 0.6624, 0.6852, 0.6624, 0.8039, 0.2391, 0.8651, 0.1216, 0.8651, 0.1216, 0.8647, 0.2391, 0.8647, 0.2427, 0.6856, 0.2391, 0.6856, 0.2391, 0.6852, 0.2427, 0.6852, 0.6532, 0.8076, 0.6532, 0.8039, 0.6536, 0.8039, 0.6536, 0.8076, 0.662, 0.8076, 0.662, 0.8039, 0.6624, 0.8039, 0.6624, 0.8076, 0.2427, 0.8651, 0.2391, 0.8651, 0.2391, 0.8647, 0.2427, 0.8647, 0.6222, 0.861, 0.6222, 0.8647, 0.6218, 0.8647, 0.6218, 0.861, 0.2431, 0.861, 0.2431, 0.8647, 0.2427, 0.8647, 0.2427, 0.861, 0.2396, 0.6888, 0.2396, 0.8616, 0.2392, 0.8612, 0.2392, 0.6892, 0.5313, 0.8572, 0.5313, 0.6852, 0.5317, 0.6854, 0.5317, 0.857, 0.6222, 0.6894, 0.6222, 0.861, 0.6218, 0.861, 0.6218, 0.6894, 0.2431, 0.6894, 0.2431, 0.861, 0.2427, 0.861, 0.2427, 0.6894, 0.6222, 0.6856, 0.6222, 0.6894, 0.6218, 0.6894, 0.6218, 0.6856, 0.2431, 0.6856, 0.2431, 0.6894, 0.2427, 0.6894, 0.2427, 0.6856, 0.6536, 0.8076, 0.6547, 0.8076, 0.6547, 0.8081, 0.6536, 0.8081, 0.6222, 0.6852, 0.6233, 0.6852, 0.6233, 0.6856, 0.6222, 0.6856, 0.3597, 0.6754, 0.3591, 0.6759, 0.2407, 0.6759, 0.2407, 0.6716, 0.3597, 0.6716, 0.0, 0.0, 0.0, 0.0, 0.0, 0.0, 0.0, 0.0, 0.0, 0.0, 0.0, 0.0, 0.0, 0.0, 0.0, 0.0, 0.5088, 0.8082, 0.5088, 0.9284, 0.4975, 0.9284, 0.4975, 0.8082, 0.987, 0.9957, 0.987, 1.0, 0.9859, 1.0, 0.9855, 0.9998, 0.9854, 0.9994, 0.9854, 0.9963, 0.9855, 0.9959, 0.9859, 0.9957, 0.5313, 0.8082, 0.5313, 0.9284, 0.5201, 0.9284, 0.5201, 0.8082, 0.6501, 0.8076, 0.6501, 0.8039, 0.6513, 0.8039, 0.6513, 0.8076, 0.987, 0.9957, 0.987, 0.5, 0.9983, 0.5, 0.9983, 0.9957, 0.9741, 0.009256, 0.9741, 0.0, 0.9854, 0.0, 0.9854, 0.009256, 0.9741, 0.6852, 0.9741, 0.1895, 0.9854, 0.1895, 0.9854, 0.6852, 0.9741, 0.1895, 0.9741, 0.1852, 0.9854, 0.1852, 0.9854, 0.1895, 0.9741, 0.1852, 0.9741, 0.01357, 0.9854, 0.01357, 0.9854, 0.1852, 0.9741, 0.01357, 0.9741, 0.009256, 0.9854, 0.009256, 0.9854, 0.01357, 0.6233, 0.6869, 0.6325, 0.6869, 0.6325, 0.6983, 0.6233, 0.6983, 0.6325, 0.6869, 0.6367, 0.6869, 0.6367, 0.6983, 0.6325, 0.6983, 0.5727, 0.8039, 0.5615, 0.8039, 0.5615, 0.6852, 0.5727, 0.6852, 0.987, 1.0, 0.987, 0.9957, 0.9983, 0.9957, 0.9983, 1.0, 0.6578, 0.6893, 0.6578, 0.6856, 0.6589, 0.6856, 0.6589, 0.6893, 0.6047, 0.6852, 0.6004, 0.6852, 0.6004, 0.1901, 0.601, 0.1895, 0.6047, 0.1895, 0.6004, 0.1852, 0.4814, 0.1852, 0.4814, 0.01357, 0.6004, 0.01357, 0.6047, 0.009256, 0.601, 0.009256, 0.6004, 0.008684, 0.6004, 0.0, 0.6047, 0.0, 0.6563, 0.8039, 0.6563, 0.8076, 0.6551, 0.8076, 0.6551, 0.8039, 0.1232, 0.6852, 0.119, 0.6852, 0.119, 0.6765, 0.1195, 0.6759, 0.1232, 0.6759, 0.119, 0.6716, 8.081e-08, 0.6716, 6.734e-08, 0.5, 0.119, 0.5, 0.1232, 0.4957, 0.1195, 0.4957, 0.119, 0.4951, 0.119, 2.725e-08, 0.1232, 2.725e-08, 0.119, 0.6852, 8.081e-08, 0.6852, 8.081e-08, 0.6759, 0.1184, 0.6759, 0.119, 0.6765, 1.347e-08, 0.6856, 0.1175, 0.6856, 0.118, 0.6888, 0.0, 0.6888, 0.6044, 0.8039, 0.6044, 0.6852, 0.6157, 0.6852, 0.6157, 0.8039, 0.6157, 0.8039, 0.6157, 0.6852, 0.6168, 0.6852, 0.6168, 0.8039, 0.119, 0.4951, 0.1184, 0.4957, 6.734e-08, 0.4957, 0.0, 0.0, 0.119, 2.725e-08, 0.6367, 0.6869, 0.6325, 0.6869, 0.6325, 0.6858, 0.6326, 0.6854, 0.633, 0.6852, 0.6362, 0.6852, 0.6366, 0.6854, 0.6367, 0.6858, 0.2407, 0.6852, 0.1232, 0.6852, 0.1232, 0.6759, 0.2407, 0.6759, 0.6218, 0.6856, 0.6218, 0.6894, 0.6207, 0.6894, 0.6207, 0.6856, 0.6044, 0.6852, 0.6044, 0.8039, 0.6033, 0.8039, 0.6033, 0.6852, 0.6325, 0.6983, 0.6367, 0.6983, 0.6367, 0.6995, 0.6366, 0.6999, 0.6362, 0.7, 0.633, 0.7, 0.6326, 0.6999, 0.6325, 0.6995, 0.5472, 0.857, 0.5472, 0.6854, 0.5584, 0.6854, 0.5584, 0.857, 0.4863, 0.6888, 0.3682, 0.6888, 0.3688, 0.6856, 0.4863, 0.6856, 0.9983, 1.0, 0.9983, 0.9957, 0.9994, 0.9957, 0.9998, 0.9959, 1.0, 0.9963, 1.0, 0.9994, 0.9998, 0.9998, 0.9994, 1.0, 0.7221, 0.6852, 0.6047, 0.6852, 0.6047, 0.1895, 0.7221, 0.1895, 0.6187, 0.6856, 0.6187, 0.6894, 0.6176, 0.6894, 0.6176, 0.6856, 0.7221, 0.009256, 0.6047, 0.009256, 0.6047, 0.0, 0.7221, 0.0, 0.6187, 0.861, 0.6187, 0.8647, 0.6176, 0.8647, 0.6176, 0.861, 0.5313, 0.6852, 0.5313, 0.8039, 0.5201, 0.8039, 0.5201, 0.6852, 0.5313, 0.8039, 0.5313, 0.8082, 0.5201, 0.8082, 0.5201, 0.8039, 0.2407, 0.4957, 0.1232, 0.4957, 0.1232, 2.725e-08, 0.2407, 2.725e-08, 0.6218, 0.861, 0.6218, 0.8647, 0.6207, 0.8647, 0.6207, 0.861, 0.5088, 0.6852, 0.5088, 0.8039, 0.4975, 0.8039, 0.4975, 0.6852, 0.5088, 0.8039, 0.5088, 0.8082, 0.4975, 0.8082, 0.4975, 0.8039, 0.6501, 0.8039, 0.6501, 0.6852, 0.6513, 0.6852, 0.6513, 0.8039, 0.6187, 0.6894, 0.6187, 0.861, 0.6176, 0.861, 0.6176, 0.6894, 0.5584, 0.857, 0.5584, 0.6854, 0.5595, 0.6854, 0.5595, 0.857, 0.5727, 0.8039, 0.5727, 0.6852, 0.5739, 0.6852, 0.5739, 0.8039, 0.3682, 0.8616, 0.3651, 0.861, 0.3651, 0.6894, 0.3682, 0.6888, 0.3688, 0.8647, 0.3651, 0.8647, 0.3651, 0.861, 0.3682, 0.8616, 0.6004, 0.01357, 0.4814, 0.01357, 0.4814, 0.009256, 0.5998, 0.009256, 0.6004, 0.009828, 0.6004, 0.008684, 0.5998, 0.009256, 0.4814, 0.009256, 0.4814, 0.0, 0.6004, 0.0, 0.4863, 0.8647, 0.3688, 0.8647, 0.3682, 0.8616, 0.4863, 0.8616, 0.6004, 0.6852, 0.4814, 0.6852, 0.4814, 0.1895, 0.5998, 0.1895, 0.6004, 0.1901, 0.6578, 0.8081, 0.6578, 0.6893, 0.6589, 0.6893, 0.6589, 0.8081, 0.3682, 0.6888, 0.3651, 0.6894, 0.3651, 0.6856, 0.3688, 0.6856, 0.6593, 0.8039, 0.6593, 0.6852, 0.6604, 0.6852, 0.6604, 0.8039, 0.6218, 0.6894, 0.6218, 0.861, 0.6207, 0.861, 0.6207, 0.6894, 0.118, 0.8616, 0.1212, 0.861, 0.1212, 0.8647, 0.1175, 0.8647, 0.6563, 0.6852, 0.6563, 0.8039, 0.6551, 0.8039, 0.6551, 0.6852, 0.5472, 0.6854, 0.5472, 0.857, 0.546, 0.857, 0.546, 0.6854, 0.118, 0.6888, 0.1212, 0.6894, 0.1212, 0.861, 0.118, 0.8616, 0.5615, 0.6852, 0.5615, 0.8039, 0.5603, 0.8039, 0.5603, 0.6852, 0.119, 0.5, 6.734e-08, 0.5, 6.734e-08, 0.4957, 0.1184, 0.4957, 0.119, 0.4963, 0.1175, 0.6856, 0.1212, 0.6856, 0.1212, 0.6894, 0.118, 0.6888, 0.0, 0.8616, 0.118, 0.8616, 0.1175, 0.8647, 0.0, 0.8647, 0.6593, 0.8076, 0.6593, 0.8039, 0.6604, 0.8039, 0.6604, 0.8076, 0.6004, 0.1889, 0.6006, 0.1894, 0.601, 0.1895, 0.6004, 0.1901, 0.5998, 0.1895, 0.601, 0.009256, 0.6006, 0.009423, 0.6004, 0.009828, 0.5998, 0.009256, 0.6004, 0.008684, 0.6589, 0.6856, 0.6589, 0.6852, 0.6592, 0.6853, 0.6593, 0.6856, 0.6176, 0.6856, 0.6172, 0.6856, 0.6173, 0.6853, 0.6176, 0.6852, 0.3651, 0.8647, 0.3651, 0.8651, 0.3648, 0.8651, 0.3647, 0.8647, 0.6513, 0.8076, 0.6517, 0.8076, 0.6516, 0.808, 0.6513, 0.8081, 0.3651, 0.6856, 0.3647, 0.6856, 0.3648, 0.6853, 0.3651, 0.6852, 0.6176, 0.8647, 0.6176, 0.8651, 0.6173, 0.8651, 0.6172, 0.8647, 0.3688, 0.8647, 0.4863, 0.8647, 0.4863, 0.8651, 0.3688, 0.8651, 0.6593, 0.6893, 0.6593, 0.808, 0.6589, 0.8081, 0.6589, 0.6893, 0.5739, 0.8039, 0.5739, 0.6852, 0.5743, 0.6852, 0.5743, 0.8041, 0.3686, 0.8612, 0.4863, 0.8612, 0.4863, 0.8616, 0.3682, 0.8616, 0.3682, 0.6888, 0.4863, 0.6888, 0.4863, 0.6892, 0.3686, 0.6892, 0.6029, 0.8041, 0.6029, 0.6852, 0.6033, 0.6852, 0.6033, 0.8039, 0.6513, 0.8039, 0.6513, 0.6852, 0.6517, 0.6852, 0.6517, 0.8039, 0.3688, 0.6852, 0.4863, 0.6852, 0.4863, 0.6856, 0.3688, 0.6856, 0.3651, 0.8647, 0.3688, 0.8647, 0.3688, 0.8651, 0.3651, 0.8651, 0.6593, 0.6856, 0.6593, 0.6893, 0.6589, 0.6893, 0.6589, 0.6856, 0.6513, 0.8076, 0.6513, 0.8039, 0.6517, 0.8039, 0.6517, 0.8076, 0.3651, 0.6852, 0.3688, 0.6852, 0.3688, 0.6856, 0.3651, 0.6856, 0.6176, 0.861, 0.6176, 0.8647, 0.6172, 0.8647, 0.6172, 0.861, 0.3647, 0.6894, 0.3647, 0.6856, 0.3651, 0.6856, 0.3651, 0.6894, 0.3682, 0.8616, 0.3682, 0.6888, 0.3686, 0.6892, 0.3686, 0.8612, 0.5599, 0.6852, 0.5599, 0.8572, 0.5595, 0.857, 0.5595, 0.6854, 0.6176, 0.6894, 0.6176, 0.861, 0.6172, 0.861, 0.6172, 0.6894, 0.3647, 0.861, 0.3647, 0.6894, 0.3651, 0.6894, 0.3651, 0.861, 0.6176, 0.6856, 0.6176, 0.6894, 0.6172, 0.6894, 0.6172, 0.6856, 0.3647, 0.8647, 0.3647, 0.861, 0.3651, 0.861, 0.3651, 0.8647, 0.6176, 0.8647, 0.6187, 0.8647, 0.6187, 0.8651, 0.6176, 0.8651, 0.6513, 0.8081, 0.6501, 0.8081, 0.6501, 0.8076, 0.6513, 0.8076, 0.6187, 0.6856, 0.6176, 0.6856, 0.6176, 0.6852, 0.6187, 0.6852, 0.6578, 0.6852, 0.6589, 0.6852, 0.6589, 0.6856, 0.6578, 0.6856, 0.6004, 0.1889, 0.5998, 0.1895, 0.4814, 0.1895, 0.4814, 0.1852, 0.6004, 0.1852, 0.119, 0.6754, 0.1191, 0.6758, 0.1195, 0.6759, 0.119, 0.6765, 0.1184, 0.6759, 0.1195, 0.4957, 0.1191, 0.4959, 0.119, 0.4963, 0.1184, 0.4957, 0.119, 0.4951, 0.6551, 0.8076, 0.6551, 0.8081, 0.6548, 0.808, 0.6547, 0.8076, 0.6207, 0.6856, 0.6203, 0.6856, 0.6203, 0.6853, 0.6207, 0.6852, 0.1212, 0.6856, 0.1212, 0.6852, 0.1215, 0.6853, 0.1216, 0.6856, 0.6207, 0.8647, 0.6207, 0.8651, 0.6203, 0.8651, 0.6203, 0.8647, 0.6604, 0.8076, 0.6608, 0.8076, 0.6608, 0.808, 0.6604, 0.8081, 0.1212, 0.8647, 0.1216, 0.8647, 0.1215, 0.8651, 0.1212, 0.8651, 0.6593, 0.8076, 0.6604, 0.8076, 0.6604, 0.8081, 0.6593, 0.8081, 0.6218, 0.8651, 0.6207, 0.8651, 0.6207, 0.8647, 0.6218, 0.8647, 0.1175, 0.6856, 1.347e-08, 0.6856, 8.673e-06, 0.6852, 0.1175, 0.6852, 0.6547, 0.8039, 0.6547, 0.6852, 0.6551, 0.6852, 0.6551, 0.8039, 0.6168, 0.8039, 0.6168, 0.6852, 0.6172, 0.6852, 0.6172, 0.8041, 0.1177, 0.6892, 8.673e-06, 0.6892, 0.0, 0.6888, 0.118, 0.6888, 0.118, 0.8616, 0.0, 0.8616, 8.66e-06, 0.8612, 0.1177, 0.8612, 0.5599, 0.8041, 0.5599, 0.6852, 0.5603, 0.6852, 0.5603, 0.8039, 0.6604, 0.8039, 0.6604, 0.6852, 0.6608, 0.6852, 0.6608, 0.8039, 0.1175, 0.8651, 8.66e-06, 0.8651, 0.0, 0.8647, 0.1175, 0.8647, 0.1212, 0.6856, 0.1175, 0.6856, 0.1175, 0.6852, 0.1212, 0.6852, 0.6547, 0.8076, 0.6547, 0.8039, 0.6551, 0.8039, 0.6551, 0.8076, 0.6604, 0.8076, 0.6604, 0.8039, 0.6608, 0.8039, 0.6608, 0.8076, 0.1212, 0.8651, 0.1175, 0.8651, 0.1175, 0.8647, 0.1212, 0.8647, 0.6207, 0.861, 0.6207, 0.8647, 0.6203, 0.8647, 0.6203, 0.861, 0.1216, 0.861, 0.1216, 0.8647, 0.1212, 0.8647, 0.1212, 0.861, 0.118, 0.6888, 0.118, 0.8616, 0.1177, 0.8612, 0.1177, 0.6892, 0.5456, 0.8572, 0.5456, 0.6852, 0.546, 0.6854, 0.546, 0.857, 0.6207, 0.6894, 0.6207, 0.861, 0.6203, 0.861, 0.6203, 0.6894, 0.1216, 0.6894, 0.1216, 0.861, 0.1212, 0.861, 0.1212, 0.6894, 0.6207, 0.6856, 0.6207, 0.6894, 0.6203, 0.6894, 0.6203, 0.6856, 0.1216, 0.6856, 0.1216, 0.6894, 0.1212, 0.6894, 0.1212, 0.6856, 0.6551, 0.8076, 0.6563, 0.8076, 0.6563, 0.8081, 0.6551, 0.8081, 0.6207, 0.6852, 0.6218, 0.6852, 0.6218, 0.6856, 0.6207, 0.6856, 0.119, 0.6754, 0.1184, 0.6759, 8.081e-08, 0.6759, 8.081e-08, 0.6716, 0.119, 0.6716, 0.0, 0.0, 0.0, 0.0, 0.0, 0.0, 0.0, 0.0, 0.0, 0.0, 0.0, 0.0, 0.0, 0.0, 0.0, 0.0])
me_cube_001.materials.append(mat_brick)
me_cube_001.materials.append(mat_siding)
me_cube_001.use_remesh_preserve_volume = False
me_cube_001.use_remesh_preserve_attributes = False
me_cube_001.use_mirror_vertex_groups = False
me_cube_001.update()

# ---- objects
ob_cube = bpy.data.objects.new('Cube', me_cube_001)

# ---- transforms, parenting, visibility, modifiers, constraints
ob_cube.location = (0.0, 0.0, 0.0)
ob_cube.lineart.crease_threshold = 0.0

# ---- collection membership
col_collection_1.objects.link(ob_cube)

# ---- scene / render settings (as saved in the file)
scene.frame_start = 1; scene.frame_end = 250; scene.frame_set(0)
scene.render.engine = 'BLENDER_EEVEE_NEXT'
scene.render.resolution_percentage = 50
scene.render.dither_intensity = 0.0
scene.cycles.use_denoising = False
scene.cycles.samples = 128
scene.cycles.sampling_pattern = 'TABULATED_SOBOL'
scene.cycles.use_adaptive_sampling = False
scene.cycles.use_light_tree = False
scene.cycles.blur_glossy = 0.0
scene.cycles.sample_clamp_indirect = 0.0
scene.view_settings.view_transform = 'Standard'
bpy.context.view_layer.update()

# ---- added for rendering (the .blend has no active camera and no usable light): camera, sun
cam_auto = bpy.data.cameras.new('AutoCamera')
cam_auto.lens = 50.0
cam_auto.sensor_width = 36.0
cam_auto.clip_end = 1000.0
ob_auto_camera = bpy.data.objects.new('AutoCamera', cam_auto)
scene.collection.objects.link(ob_auto_camera)
ob_auto_camera.location = (11.7765, -14.1318, 9.42117)
ob_auto_camera.rotation_euler = (1.09748, -7.21219e-08, 0.694738)
scene.camera = ob_auto_camera
light_auto_sun = bpy.data.lights.new('AutoSun', 'SUN')
light_auto_sun.energy = 3.0
light_auto_sun.angle = 0.0523599
ob_auto_sun = bpy.data.objects.new('AutoSun', light_auto_sun)
scene.collection.objects.link(ob_auto_sun)
ob_auto_sun.rotation_euler = (0.872665, 0.174533, 0.523599)
bpy.context.view_layer.update()
